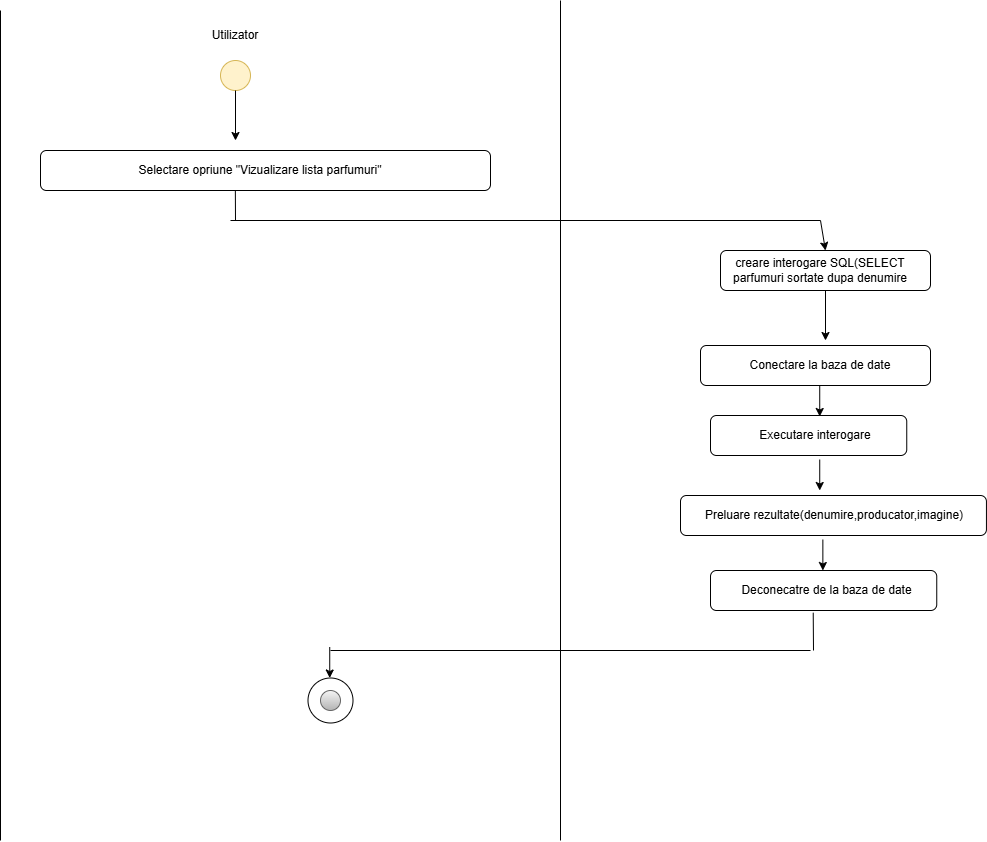

The diagram above was exported from draw.io. Its source (the exported page's mxGraphModel, read from the mxfile embedded in the PNG):
<mxGraphModel dx="3225" dy="1325" grid="1" gridSize="10" guides="1" tooltips="1" connect="1" arrows="1" fold="1" page="1" pageScale="1" pageWidth="827" pageHeight="1169" math="0" shadow="0">
  <root>
    <mxCell id="0" />
    <mxCell id="1" parent="0" />
    <mxCell id="VXerAHYz3t6ekZantO7U-1" value="" style="endArrow=none;html=1;rounded=0;" edge="1" parent="1">
      <mxGeometry width="50" height="50" relative="1" as="geometry">
        <mxPoint x="240" y="950" as="sourcePoint" />
        <mxPoint x="240" y="120" as="targetPoint" />
      </mxGeometry>
    </mxCell>
    <mxCell id="VXerAHYz3t6ekZantO7U-2" value="" style="endArrow=none;html=1;rounded=0;" edge="1" parent="1">
      <mxGeometry width="50" height="50" relative="1" as="geometry">
        <mxPoint x="800" y="950" as="sourcePoint" />
        <mxPoint x="800" y="110" as="targetPoint" />
      </mxGeometry>
    </mxCell>
    <mxCell id="VXerAHYz3t6ekZantO7U-3" value="" style="ellipse;whiteSpace=wrap;html=1;aspect=fixed;fillColor=#fff2cc;strokeColor=#d6b656;" vertex="1" parent="1">
      <mxGeometry x="460" y="170" width="30" height="30" as="geometry" />
    </mxCell>
    <mxCell id="VXerAHYz3t6ekZantO7U-5" value="Utilizator" style="text;html=1;align=center;verticalAlign=middle;whiteSpace=wrap;rounded=0;" vertex="1" parent="1">
      <mxGeometry x="445" y="130" width="60" height="30" as="geometry" />
    </mxCell>
    <mxCell id="VXerAHYz3t6ekZantO7U-6" value="" style="endArrow=classic;html=1;rounded=0;exitX=0.5;exitY=1;exitDx=0;exitDy=0;" edge="1" parent="1" source="VXerAHYz3t6ekZantO7U-3">
      <mxGeometry width="50" height="50" relative="1" as="geometry">
        <mxPoint x="460" y="500" as="sourcePoint" />
        <mxPoint x="475" y="250" as="targetPoint" />
      </mxGeometry>
    </mxCell>
    <mxCell id="VXerAHYz3t6ekZantO7U-7" value="" style="rounded=1;whiteSpace=wrap;html=1;" vertex="1" parent="1">
      <mxGeometry x="280" y="260" width="450" height="40" as="geometry" />
    </mxCell>
    <mxCell id="VXerAHYz3t6ekZantO7U-8" value="Selectare opriune &quot;Vizualizare lista parfumuri&quot;" style="text;html=1;align=center;verticalAlign=middle;whiteSpace=wrap;rounded=0;" vertex="1" parent="1">
      <mxGeometry x="290" y="265" width="420" height="30" as="geometry" />
    </mxCell>
    <mxCell id="VXerAHYz3t6ekZantO7U-13" value="" style="rounded=1;whiteSpace=wrap;html=1;" vertex="1" parent="1">
      <mxGeometry x="960" y="360" width="210" height="40" as="geometry" />
    </mxCell>
    <mxCell id="VXerAHYz3t6ekZantO7U-14" value="creare interogare SQL(SELECT parfumuri sortate dupa denumire" style="text;html=1;align=center;verticalAlign=middle;whiteSpace=wrap;rounded=0;" vertex="1" parent="1">
      <mxGeometry x="960" y="365" width="200" height="30" as="geometry" />
    </mxCell>
    <mxCell id="VXerAHYz3t6ekZantO7U-15" value="" style="endArrow=classic;html=1;rounded=0;exitX=0.5;exitY=1;exitDx=0;exitDy=0;" edge="1" parent="1" source="VXerAHYz3t6ekZantO7U-13">
      <mxGeometry width="50" height="50" relative="1" as="geometry">
        <mxPoint x="890" y="470" as="sourcePoint" />
        <mxPoint x="1065" y="450" as="targetPoint" />
      </mxGeometry>
    </mxCell>
    <mxCell id="VXerAHYz3t6ekZantO7U-18" value="" style="rounded=1;whiteSpace=wrap;html=1;" vertex="1" parent="1">
      <mxGeometry x="940" y="455" width="230" height="40" as="geometry" />
    </mxCell>
    <mxCell id="VXerAHYz3t6ekZantO7U-19" value="Conectare la baza de date" style="text;html=1;align=center;verticalAlign=middle;whiteSpace=wrap;rounded=0;" vertex="1" parent="1">
      <mxGeometry x="966.25" y="460" width="187.5" height="30" as="geometry" />
    </mxCell>
    <mxCell id="VXerAHYz3t6ekZantO7U-20" value="" style="endArrow=classic;html=1;rounded=0;exitX=0.5;exitY=1;exitDx=0;exitDy=0;" edge="1" parent="1">
      <mxGeometry width="50" height="50" relative="1" as="geometry">
        <mxPoint x="1059.23" y="495" as="sourcePoint" />
        <mxPoint x="1059.23" y="526" as="targetPoint" />
      </mxGeometry>
    </mxCell>
    <mxCell id="VXerAHYz3t6ekZantO7U-21" value="" style="rounded=1;whiteSpace=wrap;html=1;" vertex="1" parent="1">
      <mxGeometry x="950" y="525" width="196.25" height="40" as="geometry" />
    </mxCell>
    <mxCell id="VXerAHYz3t6ekZantO7U-22" value="Executare interogare" style="text;html=1;align=center;verticalAlign=middle;whiteSpace=wrap;rounded=0;" vertex="1" parent="1">
      <mxGeometry x="960" y="530" width="190" height="30" as="geometry" />
    </mxCell>
    <mxCell id="VXerAHYz3t6ekZantO7U-23" value="" style="endArrow=classic;html=1;rounded=0;exitX=0.5;exitY=1;exitDx=0;exitDy=0;" edge="1" parent="1">
      <mxGeometry width="50" height="50" relative="1" as="geometry">
        <mxPoint x="1059.23" y="569" as="sourcePoint" />
        <mxPoint x="1059.23" y="600" as="targetPoint" />
      </mxGeometry>
    </mxCell>
    <mxCell id="VXerAHYz3t6ekZantO7U-24" value="" style="rounded=1;whiteSpace=wrap;html=1;" vertex="1" parent="1">
      <mxGeometry x="920" y="605" width="305.94" height="40" as="geometry" />
    </mxCell>
    <mxCell id="VXerAHYz3t6ekZantO7U-25" value="Preluare rezultate(denumire,producator,imagine)" style="text;html=1;align=center;verticalAlign=middle;whiteSpace=wrap;rounded=0;" vertex="1" parent="1">
      <mxGeometry x="921.8800000000001" y="610" width="304.06" height="30" as="geometry" />
    </mxCell>
    <mxCell id="VXerAHYz3t6ekZantO7U-26" value="" style="endArrow=classic;html=1;rounded=0;exitX=0.5;exitY=1;exitDx=0;exitDy=0;" edge="1" parent="1">
      <mxGeometry width="50" height="50" relative="1" as="geometry">
        <mxPoint x="1062.3600000000001" y="649" as="sourcePoint" />
        <mxPoint x="1062.3600000000001" y="680" as="targetPoint" />
      </mxGeometry>
    </mxCell>
    <mxCell id="VXerAHYz3t6ekZantO7U-28" value="" style="rounded=1;whiteSpace=wrap;html=1;" vertex="1" parent="1">
      <mxGeometry x="950" y="680" width="226.25" height="40" as="geometry" />
    </mxCell>
    <mxCell id="VXerAHYz3t6ekZantO7U-30" value="" style="endArrow=none;html=1;rounded=0;entryX=0.433;entryY=1;entryDx=0;entryDy=0;entryPerimeter=0;" edge="1" parent="1" target="VXerAHYz3t6ekZantO7U-7">
      <mxGeometry width="50" height="50" relative="1" as="geometry">
        <mxPoint x="475" y="330" as="sourcePoint" />
        <mxPoint x="680" y="480" as="targetPoint" />
      </mxGeometry>
    </mxCell>
    <mxCell id="VXerAHYz3t6ekZantO7U-31" value="" style="endArrow=none;html=1;rounded=0;" edge="1" parent="1">
      <mxGeometry width="50" height="50" relative="1" as="geometry">
        <mxPoint x="470" y="330" as="sourcePoint" />
        <mxPoint x="1060" y="330" as="targetPoint" />
      </mxGeometry>
    </mxCell>
    <mxCell id="VXerAHYz3t6ekZantO7U-32" value="" style="endArrow=classic;html=1;rounded=0;entryX=0.5;entryY=0;entryDx=0;entryDy=0;" edge="1" parent="1" target="VXerAHYz3t6ekZantO7U-13">
      <mxGeometry width="50" height="50" relative="1" as="geometry">
        <mxPoint x="1060" y="330" as="sourcePoint" />
        <mxPoint x="590" y="390" as="targetPoint" />
      </mxGeometry>
    </mxCell>
    <mxCell id="VXerAHYz3t6ekZantO7U-43" value="" style="ellipse;whiteSpace=wrap;html=1;aspect=fixed;" vertex="1" parent="1">
      <mxGeometry x="547.5" y="787.5" width="45" height="45" as="geometry" />
    </mxCell>
    <mxCell id="VXerAHYz3t6ekZantO7U-44" value="" style="ellipse;whiteSpace=wrap;html=1;aspect=fixed;fillColor=#f5f5f5;gradientColor=#b3b3b3;strokeColor=#666666;" vertex="1" parent="1">
      <mxGeometry x="560" y="800" width="20" height="20" as="geometry" />
    </mxCell>
    <mxCell id="VXerAHYz3t6ekZantO7U-59" value="Deconecatre de la baza de date" style="text;html=1;align=center;verticalAlign=middle;whiteSpace=wrap;rounded=0;" vertex="1" parent="1">
      <mxGeometry x="933.1300000000001" y="685" width="266.87" height="30" as="geometry" />
    </mxCell>
    <mxCell id="VXerAHYz3t6ekZantO7U-62" value="" style="endArrow=none;html=1;rounded=0;entryX=0.454;entryY=1.056;entryDx=0;entryDy=0;entryPerimeter=0;" edge="1" parent="1" target="VXerAHYz3t6ekZantO7U-28">
      <mxGeometry width="50" height="50" relative="1" as="geometry">
        <mxPoint x="1053" y="760" as="sourcePoint" />
        <mxPoint x="790" y="690" as="targetPoint" />
      </mxGeometry>
    </mxCell>
    <mxCell id="VXerAHYz3t6ekZantO7U-63" value="" style="endArrow=none;html=1;rounded=0;" edge="1" parent="1">
      <mxGeometry width="50" height="50" relative="1" as="geometry">
        <mxPoint x="570" y="760" as="sourcePoint" />
        <mxPoint x="1050" y="760" as="targetPoint" />
      </mxGeometry>
    </mxCell>
    <mxCell id="VXerAHYz3t6ekZantO7U-64" value="" style="endArrow=classic;html=1;rounded=0;exitX=0.5;exitY=1;exitDx=0;exitDy=0;" edge="1" parent="1">
      <mxGeometry width="50" height="50" relative="1" as="geometry">
        <mxPoint x="569.2300000000001" y="756.5" as="sourcePoint" />
        <mxPoint x="569.2300000000001" y="787.5" as="targetPoint" />
      </mxGeometry>
    </mxCell>
  </root>
</mxGraphModel>